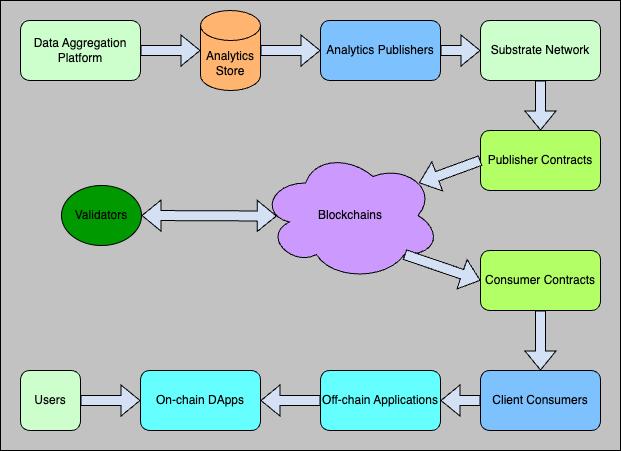

The diagram above was exported from draw.io. Its source (the exported page's mxGraphModel, read from the mxfile embedded in the PNG):
<mxGraphModel dx="1499" dy="771" grid="1" gridSize="10" guides="1" tooltips="1" connect="1" arrows="1" fold="1" page="1" pageScale="1" pageWidth="850" pageHeight="1100" math="0" shadow="0">
  <root>
    <mxCell id="0" />
    <mxCell id="1" parent="0" />
    <mxCell id="3fEpNvJOG7G_EMRSQCff-3" value="" style="group" vertex="1" connectable="0" parent="1">
      <mxGeometry x="70" y="230" width="620" height="450" as="geometry" />
    </mxCell>
    <mxCell id="3fEpNvJOG7G_EMRSQCff-2" value="" style="rounded=0;whiteSpace=wrap;html=1;fillColor=#C2C2C2;" vertex="1" parent="3fEpNvJOG7G_EMRSQCff-3">
      <mxGeometry width="620" height="450" as="geometry" />
    </mxCell>
    <mxCell id="7zv5hTpYc2FO5436hMpl-1" value="Analytics Store" style="shape=cylinder3;whiteSpace=wrap;html=1;boundedLbl=1;backgroundOutline=1;size=15;fillColor=#FFB570;" parent="3fEpNvJOG7G_EMRSQCff-3" vertex="1">
      <mxGeometry x="200" y="10" width="60" height="80" as="geometry" />
    </mxCell>
    <mxCell id="7zv5hTpYc2FO5436hMpl-3" value="Blockchains" style="ellipse;shape=cloud;whiteSpace=wrap;html=1;fillColor=#CC99FF;" parent="3fEpNvJOG7G_EMRSQCff-3" vertex="1">
      <mxGeometry x="260" y="150" width="180" height="130" as="geometry" />
    </mxCell>
    <mxCell id="7zv5hTpYc2FO5436hMpl-5" value="" style="shape=flexArrow;endArrow=classic;html=1;rounded=0;exitX=1;exitY=0.5;exitDx=0;exitDy=0;entryX=0;entryY=0.5;entryDx=0;entryDy=0;entryPerimeter=0;fillColor=#D4E1F5;" parent="3fEpNvJOG7G_EMRSQCff-3" source="7zv5hTpYc2FO5436hMpl-2" target="7zv5hTpYc2FO5436hMpl-1" edge="1">
      <mxGeometry width="50" height="50" relative="1" as="geometry">
        <mxPoint x="210" y="180" as="sourcePoint" />
        <mxPoint x="260" y="130" as="targetPoint" />
      </mxGeometry>
    </mxCell>
    <mxCell id="7zv5hTpYc2FO5436hMpl-6" value="" style="shape=flexArrow;endArrow=classic;html=1;rounded=0;exitX=1;exitY=0.5;exitDx=0;exitDy=0;exitPerimeter=0;fillColor=#D4E1F5;" parent="3fEpNvJOG7G_EMRSQCff-3" source="7zv5hTpYc2FO5436hMpl-1" edge="1">
      <mxGeometry width="50" height="50" relative="1" as="geometry">
        <mxPoint x="420" y="220" as="sourcePoint" />
        <mxPoint x="320" y="50" as="targetPoint" />
      </mxGeometry>
    </mxCell>
    <mxCell id="7zv5hTpYc2FO5436hMpl-7" value="Analytics Publishers" style="rounded=1;whiteSpace=wrap;html=1;fillColor=#7DC2FF;" parent="3fEpNvJOG7G_EMRSQCff-3" vertex="1">
      <mxGeometry x="320" y="20" width="120" height="60" as="geometry" />
    </mxCell>
    <mxCell id="7zv5hTpYc2FO5436hMpl-8" value="Consumer Contracts" style="rounded=1;whiteSpace=wrap;html=1;fillColor=#B3FF66;" parent="3fEpNvJOG7G_EMRSQCff-3" vertex="1">
      <mxGeometry x="480" y="250" width="120" height="60" as="geometry" />
    </mxCell>
    <mxCell id="7zv5hTpYc2FO5436hMpl-10" value="" style="shape=flexArrow;endArrow=classic;html=1;rounded=0;exitX=1;exitY=0.5;exitDx=0;exitDy=0;fillColor=#D4E1F5;" parent="3fEpNvJOG7G_EMRSQCff-3" source="7zv5hTpYc2FO5436hMpl-7" target="7zv5hTpYc2FO5436hMpl-9" edge="1">
      <mxGeometry width="50" height="50" relative="1" as="geometry">
        <mxPoint x="270" y="60" as="sourcePoint" />
        <mxPoint x="330" y="60" as="targetPoint" />
      </mxGeometry>
    </mxCell>
    <mxCell id="7zv5hTpYc2FO5436hMpl-11" value="Publisher Contracts" style="rounded=1;whiteSpace=wrap;html=1;fillColor=#B3FF66;" parent="3fEpNvJOG7G_EMRSQCff-3" vertex="1">
      <mxGeometry x="480" y="130" width="120" height="60" as="geometry" />
    </mxCell>
    <mxCell id="7zv5hTpYc2FO5436hMpl-13" value="" style="shape=flexArrow;endArrow=classic;html=1;rounded=0;exitX=0.5;exitY=1;exitDx=0;exitDy=0;entryX=0.5;entryY=0;entryDx=0;entryDy=0;fillColor=#D4E1F5;" parent="3fEpNvJOG7G_EMRSQCff-3" source="7zv5hTpYc2FO5436hMpl-9" target="7zv5hTpYc2FO5436hMpl-11" edge="1">
      <mxGeometry width="50" height="50" relative="1" as="geometry">
        <mxPoint x="450" y="107" as="sourcePoint" />
        <mxPoint x="490" y="107" as="targetPoint" />
      </mxGeometry>
    </mxCell>
    <mxCell id="7zv5hTpYc2FO5436hMpl-14" value="" style="shape=flexArrow;endArrow=classic;html=1;rounded=0;exitX=0;exitY=0.5;exitDx=0;exitDy=0;entryX=0.88;entryY=0.25;entryDx=0;entryDy=0;entryPerimeter=0;fillColor=#D4E1F5;" parent="3fEpNvJOG7G_EMRSQCff-3" source="7zv5hTpYc2FO5436hMpl-11" target="7zv5hTpYc2FO5436hMpl-3" edge="1">
      <mxGeometry width="50" height="50" relative="1" as="geometry">
        <mxPoint x="550" y="90" as="sourcePoint" />
        <mxPoint x="550" y="140" as="targetPoint" />
      </mxGeometry>
    </mxCell>
    <mxCell id="7zv5hTpYc2FO5436hMpl-15" value="" style="shape=flexArrow;endArrow=classic;html=1;rounded=0;exitX=0.8;exitY=0.8;exitDx=0;exitDy=0;entryX=0;entryY=0.5;entryDx=0;entryDy=0;exitPerimeter=0;fillColor=#D4E1F5;" parent="3fEpNvJOG7G_EMRSQCff-3" source="7zv5hTpYc2FO5436hMpl-3" target="7zv5hTpYc2FO5436hMpl-8" edge="1">
      <mxGeometry width="50" height="50" relative="1" as="geometry">
        <mxPoint x="490" y="170" as="sourcePoint" />
        <mxPoint x="428" y="193" as="targetPoint" />
      </mxGeometry>
    </mxCell>
    <mxCell id="7zv5hTpYc2FO5436hMpl-16" value="Client Consumers" style="rounded=1;whiteSpace=wrap;html=1;fillColor=#7DC2FF;" parent="3fEpNvJOG7G_EMRSQCff-3" vertex="1">
      <mxGeometry x="480" y="370" width="120" height="60" as="geometry" />
    </mxCell>
    <mxCell id="7zv5hTpYc2FO5436hMpl-18" value="Off-chain Applications" style="rounded=1;whiteSpace=wrap;html=1;fillColor=#66FFFF;" parent="3fEpNvJOG7G_EMRSQCff-3" vertex="1">
      <mxGeometry x="320" y="370" width="120" height="60" as="geometry" />
    </mxCell>
    <mxCell id="7zv5hTpYc2FO5436hMpl-19" value="" style="shape=flexArrow;endArrow=classic;html=1;rounded=0;exitX=0;exitY=0.5;exitDx=0;exitDy=0;entryX=1;entryY=0.5;entryDx=0;entryDy=0;fillColor=#D4E1F5;" parent="3fEpNvJOG7G_EMRSQCff-3" source="7zv5hTpYc2FO5436hMpl-16" target="7zv5hTpYc2FO5436hMpl-18" edge="1">
      <mxGeometry width="50" height="50" relative="1" as="geometry">
        <mxPoint x="450" y="94" as="sourcePoint" />
        <mxPoint x="490" y="94" as="targetPoint" />
      </mxGeometry>
    </mxCell>
    <mxCell id="7zv5hTpYc2FO5436hMpl-20" value="On-chain DApps" style="rounded=1;whiteSpace=wrap;html=1;fillColor=#66FFFF;" parent="3fEpNvJOG7G_EMRSQCff-3" vertex="1">
      <mxGeometry x="140" y="370" width="120" height="60" as="geometry" />
    </mxCell>
    <mxCell id="7zv5hTpYc2FO5436hMpl-21" value="" style="shape=flexArrow;endArrow=classic;html=1;rounded=0;exitX=0;exitY=0.5;exitDx=0;exitDy=0;entryX=1;entryY=0.5;entryDx=0;entryDy=0;fillColor=#D4E1F5;" parent="3fEpNvJOG7G_EMRSQCff-3" source="7zv5hTpYc2FO5436hMpl-18" target="7zv5hTpYc2FO5436hMpl-20" edge="1">
      <mxGeometry width="50" height="50" relative="1" as="geometry">
        <mxPoint x="490" y="410" as="sourcePoint" />
        <mxPoint x="450" y="410" as="targetPoint" />
      </mxGeometry>
    </mxCell>
    <mxCell id="7zv5hTpYc2FO5436hMpl-22" value="Users" style="rounded=1;whiteSpace=wrap;html=1;fillColor=#CCFFCC;" parent="3fEpNvJOG7G_EMRSQCff-3" vertex="1">
      <mxGeometry x="20" y="370" width="60" height="60" as="geometry" />
    </mxCell>
    <mxCell id="7zv5hTpYc2FO5436hMpl-23" value="" style="shape=flexArrow;endArrow=classic;html=1;rounded=0;exitX=1;exitY=0.5;exitDx=0;exitDy=0;entryX=0;entryY=0.5;entryDx=0;entryDy=0;fillColor=#D4E1F5;" parent="3fEpNvJOG7G_EMRSQCff-3" source="7zv5hTpYc2FO5436hMpl-22" target="7zv5hTpYc2FO5436hMpl-20" edge="1">
      <mxGeometry width="50" height="50" relative="1" as="geometry">
        <mxPoint x="450" y="60" as="sourcePoint" />
        <mxPoint x="490" y="60" as="targetPoint" />
      </mxGeometry>
    </mxCell>
    <mxCell id="7zv5hTpYc2FO5436hMpl-24" value="Validators" style="ellipse;whiteSpace=wrap;html=1;fillColor=#009900;" parent="3fEpNvJOG7G_EMRSQCff-3" vertex="1">
      <mxGeometry x="61" y="185" width="80" height="60" as="geometry" />
    </mxCell>
    <mxCell id="7zv5hTpYc2FO5436hMpl-26" value="" style="shape=flexArrow;endArrow=classic;startArrow=classic;html=1;rounded=0;exitX=1;exitY=0.5;exitDx=0;exitDy=0;entryX=0.085;entryY=0.504;entryDx=0;entryDy=0;entryPerimeter=0;fillColor=#D4E1F5;" parent="3fEpNvJOG7G_EMRSQCff-3" edge="1">
      <mxGeometry width="100" height="100" relative="1" as="geometry">
        <mxPoint x="141" y="215" as="sourcePoint" />
        <mxPoint x="276.29999999999995" y="215.51999999999998" as="targetPoint" />
      </mxGeometry>
    </mxCell>
    <mxCell id="7zv5hTpYc2FO5436hMpl-9" value="Substrate Network" style="rounded=1;whiteSpace=wrap;html=1;fillColor=#CCFFCC;" parent="3fEpNvJOG7G_EMRSQCff-3" vertex="1">
      <mxGeometry x="480" y="20" width="120" height="60" as="geometry" />
    </mxCell>
    <mxCell id="7zv5hTpYc2FO5436hMpl-2" value="Data Aggregation Platform" style="rounded=1;whiteSpace=wrap;html=1;fillColor=#CCFFCC;" parent="3fEpNvJOG7G_EMRSQCff-3" vertex="1">
      <mxGeometry x="20" y="20" width="120" height="60" as="geometry" />
    </mxCell>
    <mxCell id="7zv5hTpYc2FO5436hMpl-28" value="" style="shape=flexArrow;endArrow=classic;html=1;rounded=0;exitX=0.5;exitY=1;exitDx=0;exitDy=0;entryX=0.5;entryY=0;entryDx=0;entryDy=0;fillColor=#D4E1F5;" parent="3fEpNvJOG7G_EMRSQCff-3" source="7zv5hTpYc2FO5436hMpl-8" target="7zv5hTpYc2FO5436hMpl-16" edge="1">
      <mxGeometry width="50" height="50" relative="1" as="geometry">
        <mxPoint x="550" y="90" as="sourcePoint" />
        <mxPoint x="550" y="140" as="targetPoint" />
      </mxGeometry>
    </mxCell>
  </root>
</mxGraphModel>